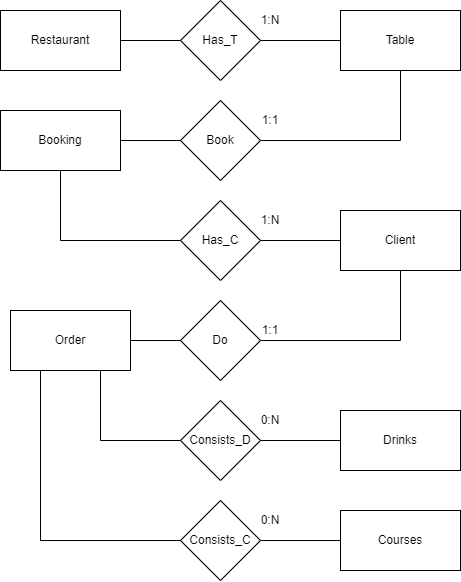

The diagram above was exported from draw.io. Its source (the exported page's mxGraphModel, read from the mxfile embedded in the PNG):
<mxGraphModel dx="1185" dy="588" grid="1" gridSize="10" guides="1" tooltips="1" connect="1" arrows="1" fold="1" page="1" pageScale="1" pageWidth="850" pageHeight="1100" math="0" shadow="0" extFonts="Permanent Marker^https://fonts.googleapis.com/css?family=Permanent+Marker">
  <root>
    <mxCell id="0" />
    <mxCell id="1" parent="0" />
    <mxCell id="aju1piKFpCxqXlr7mAP2-1" value="Restaurant" style="rounded=0;whiteSpace=wrap;html=1;" parent="1" vertex="1">
      <mxGeometry x="200" y="120" width="120" height="60" as="geometry" />
    </mxCell>
    <mxCell id="aju1piKFpCxqXlr7mAP2-25" style="edgeStyle=orthogonalEdgeStyle;rounded=0;orthogonalLoop=1;jettySize=auto;html=1;endArrow=none;endFill=0;" parent="1" source="aju1piKFpCxqXlr7mAP2-2" target="aju1piKFpCxqXlr7mAP2-8" edge="1">
      <mxGeometry relative="1" as="geometry" />
    </mxCell>
    <mxCell id="aju1piKFpCxqXlr7mAP2-2" value="Table&lt;br&gt;" style="rounded=0;whiteSpace=wrap;html=1;" parent="1" vertex="1">
      <mxGeometry x="540" y="120" width="120" height="60" as="geometry" />
    </mxCell>
    <mxCell id="aju1piKFpCxqXlr7mAP2-23" style="edgeStyle=orthogonalEdgeStyle;rounded=0;orthogonalLoop=1;jettySize=auto;html=1;endArrow=none;endFill=0;" parent="1" source="aju1piKFpCxqXlr7mAP2-3" target="aju1piKFpCxqXlr7mAP2-9" edge="1">
      <mxGeometry relative="1" as="geometry" />
    </mxCell>
    <mxCell id="aju1piKFpCxqXlr7mAP2-3" value="Booking" style="rounded=0;whiteSpace=wrap;html=1;" parent="1" vertex="1">
      <mxGeometry x="200" y="220" width="120" height="60" as="geometry" />
    </mxCell>
    <mxCell id="aju1piKFpCxqXlr7mAP2-21" style="edgeStyle=orthogonalEdgeStyle;rounded=0;orthogonalLoop=1;jettySize=auto;html=1;endArrow=none;endFill=0;" parent="1" source="aju1piKFpCxqXlr7mAP2-4" target="aju1piKFpCxqXlr7mAP2-10" edge="1">
      <mxGeometry relative="1" as="geometry" />
    </mxCell>
    <mxCell id="aju1piKFpCxqXlr7mAP2-4" value="Client" style="rounded=0;whiteSpace=wrap;html=1;" parent="1" vertex="1">
      <mxGeometry x="540" y="320" width="120" height="60" as="geometry" />
    </mxCell>
    <mxCell id="aju1piKFpCxqXlr7mAP2-19" style="edgeStyle=orthogonalEdgeStyle;rounded=0;orthogonalLoop=1;jettySize=auto;html=1;endArrow=none;endFill=0;" parent="1" source="aju1piKFpCxqXlr7mAP2-5" target="aju1piKFpCxqXlr7mAP2-11" edge="1">
      <mxGeometry relative="1" as="geometry" />
    </mxCell>
    <mxCell id="aju1piKFpCxqXlr7mAP2-5" value="Order&lt;br&gt;" style="rounded=0;whiteSpace=wrap;html=1;" parent="1" vertex="1">
      <mxGeometry x="210" y="420" width="120" height="60" as="geometry" />
    </mxCell>
    <mxCell id="aju1piKFpCxqXlr7mAP2-14" style="edgeStyle=orthogonalEdgeStyle;rounded=0;orthogonalLoop=1;jettySize=auto;html=1;endArrow=none;endFill=0;" parent="1" source="aju1piKFpCxqXlr7mAP2-6" target="aju1piKFpCxqXlr7mAP2-12" edge="1">
      <mxGeometry relative="1" as="geometry" />
    </mxCell>
    <mxCell id="aju1piKFpCxqXlr7mAP2-6" value="Courses" style="rounded=0;whiteSpace=wrap;html=1;" parent="1" vertex="1">
      <mxGeometry x="540" y="620" width="120" height="60" as="geometry" />
    </mxCell>
    <mxCell id="aju1piKFpCxqXlr7mAP2-15" style="edgeStyle=orthogonalEdgeStyle;rounded=0;orthogonalLoop=1;jettySize=auto;html=1;endArrow=none;endFill=0;" parent="1" source="aju1piKFpCxqXlr7mAP2-7" target="aju1piKFpCxqXlr7mAP2-13" edge="1">
      <mxGeometry relative="1" as="geometry" />
    </mxCell>
    <mxCell id="aju1piKFpCxqXlr7mAP2-7" value="Drinks" style="rounded=0;whiteSpace=wrap;html=1;" parent="1" vertex="1">
      <mxGeometry x="540" y="520" width="120" height="60" as="geometry" />
    </mxCell>
    <mxCell id="aju1piKFpCxqXlr7mAP2-26" style="edgeStyle=orthogonalEdgeStyle;rounded=0;orthogonalLoop=1;jettySize=auto;html=1;endArrow=none;endFill=0;" parent="1" source="aju1piKFpCxqXlr7mAP2-8" target="aju1piKFpCxqXlr7mAP2-1" edge="1">
      <mxGeometry relative="1" as="geometry" />
    </mxCell>
    <mxCell id="aju1piKFpCxqXlr7mAP2-8" value="Has_T" style="rhombus;whiteSpace=wrap;html=1;" parent="1" vertex="1">
      <mxGeometry x="380" y="110" width="80" height="80" as="geometry" />
    </mxCell>
    <mxCell id="aju1piKFpCxqXlr7mAP2-24" style="edgeStyle=orthogonalEdgeStyle;rounded=0;orthogonalLoop=1;jettySize=auto;html=1;endArrow=none;endFill=0;" parent="1" source="aju1piKFpCxqXlr7mAP2-9" target="aju1piKFpCxqXlr7mAP2-2" edge="1">
      <mxGeometry relative="1" as="geometry" />
    </mxCell>
    <mxCell id="aju1piKFpCxqXlr7mAP2-9" value="Book" style="rhombus;whiteSpace=wrap;html=1;" parent="1" vertex="1">
      <mxGeometry x="380" y="210" width="80" height="80" as="geometry" />
    </mxCell>
    <mxCell id="aju1piKFpCxqXlr7mAP2-22" style="edgeStyle=orthogonalEdgeStyle;rounded=0;orthogonalLoop=1;jettySize=auto;html=1;endArrow=none;endFill=0;" parent="1" source="aju1piKFpCxqXlr7mAP2-10" target="aju1piKFpCxqXlr7mAP2-3" edge="1">
      <mxGeometry relative="1" as="geometry" />
    </mxCell>
    <mxCell id="aju1piKFpCxqXlr7mAP2-10" value="Has_C" style="rhombus;whiteSpace=wrap;html=1;" parent="1" vertex="1">
      <mxGeometry x="380" y="310" width="80" height="80" as="geometry" />
    </mxCell>
    <mxCell id="aju1piKFpCxqXlr7mAP2-20" style="edgeStyle=orthogonalEdgeStyle;rounded=0;orthogonalLoop=1;jettySize=auto;html=1;endArrow=none;endFill=0;" parent="1" source="aju1piKFpCxqXlr7mAP2-11" target="aju1piKFpCxqXlr7mAP2-4" edge="1">
      <mxGeometry relative="1" as="geometry" />
    </mxCell>
    <mxCell id="aju1piKFpCxqXlr7mAP2-11" value="Do" style="rhombus;whiteSpace=wrap;html=1;" parent="1" vertex="1">
      <mxGeometry x="380" y="410" width="80" height="80" as="geometry" />
    </mxCell>
    <mxCell id="aju1piKFpCxqXlr7mAP2-18" style="edgeStyle=orthogonalEdgeStyle;rounded=0;orthogonalLoop=1;jettySize=auto;html=1;exitX=0;exitY=0.5;exitDx=0;exitDy=0;entryX=0.25;entryY=1;entryDx=0;entryDy=0;endArrow=none;endFill=0;" parent="1" source="aju1piKFpCxqXlr7mAP2-12" target="aju1piKFpCxqXlr7mAP2-5" edge="1">
      <mxGeometry relative="1" as="geometry" />
    </mxCell>
    <mxCell id="aju1piKFpCxqXlr7mAP2-12" value="Consists_C" style="rhombus;whiteSpace=wrap;html=1;" parent="1" vertex="1">
      <mxGeometry x="380" y="610" width="80" height="80" as="geometry" />
    </mxCell>
    <mxCell id="aju1piKFpCxqXlr7mAP2-17" style="edgeStyle=orthogonalEdgeStyle;rounded=0;orthogonalLoop=1;jettySize=auto;html=1;exitX=0;exitY=0.5;exitDx=0;exitDy=0;entryX=0.75;entryY=1;entryDx=0;entryDy=0;endArrow=none;endFill=0;" parent="1" source="aju1piKFpCxqXlr7mAP2-13" target="aju1piKFpCxqXlr7mAP2-5" edge="1">
      <mxGeometry relative="1" as="geometry">
        <Array as="points">
          <mxPoint x="300" y="550" />
        </Array>
      </mxGeometry>
    </mxCell>
    <mxCell id="aju1piKFpCxqXlr7mAP2-13" value="Consists_D" style="rhombus;whiteSpace=wrap;html=1;" parent="1" vertex="1">
      <mxGeometry x="380" y="510" width="80" height="80" as="geometry" />
    </mxCell>
    <mxCell id="aju1piKFpCxqXlr7mAP2-27" value="1:N" style="text;html=1;strokeColor=none;fillColor=none;align=center;verticalAlign=middle;whiteSpace=wrap;rounded=0;" parent="1" vertex="1">
      <mxGeometry x="450" y="120" width="40" height="20" as="geometry" />
    </mxCell>
    <mxCell id="aju1piKFpCxqXlr7mAP2-28" value="1:1" style="text;html=1;strokeColor=none;fillColor=none;align=center;verticalAlign=middle;whiteSpace=wrap;rounded=0;" parent="1" vertex="1">
      <mxGeometry x="450" y="220" width="40" height="20" as="geometry" />
    </mxCell>
    <mxCell id="aju1piKFpCxqXlr7mAP2-29" value="1:N" style="text;html=1;strokeColor=none;fillColor=none;align=center;verticalAlign=middle;whiteSpace=wrap;rounded=0;" parent="1" vertex="1">
      <mxGeometry x="450" y="320" width="40" height="20" as="geometry" />
    </mxCell>
    <mxCell id="aju1piKFpCxqXlr7mAP2-30" value="1:1" style="text;html=1;strokeColor=none;fillColor=none;align=center;verticalAlign=middle;whiteSpace=wrap;rounded=0;" parent="1" vertex="1">
      <mxGeometry x="450" y="430" width="40" height="20" as="geometry" />
    </mxCell>
    <mxCell id="aju1piKFpCxqXlr7mAP2-31" value="0:N" style="text;html=1;strokeColor=none;fillColor=none;align=center;verticalAlign=middle;whiteSpace=wrap;rounded=0;" parent="1" vertex="1">
      <mxGeometry x="450" y="520" width="40" height="20" as="geometry" />
    </mxCell>
    <mxCell id="aju1piKFpCxqXlr7mAP2-32" value="0:N" style="text;html=1;strokeColor=none;fillColor=none;align=center;verticalAlign=middle;whiteSpace=wrap;rounded=0;" parent="1" vertex="1">
      <mxGeometry x="450" y="620" width="40" height="20" as="geometry" />
    </mxCell>
  </root>
</mxGraphModel>